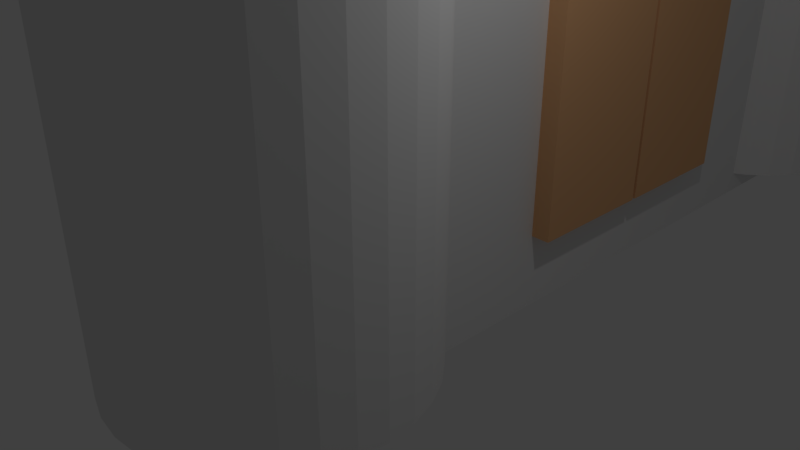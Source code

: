 # Source: castle.blend  (saved by Blender 2.79.0; exported with 4.5.12 LTS)
import bpy
from mathutils import Matrix  # noqa: F401  (used for matrix-valued properties, if any)

bpy.ops.wm.read_factory_settings(use_empty=True)
scene = bpy.context.scene
scene.name = 'Scene'

# ---- collections
col_collection_1 = bpy.data.collections.new('Collection 1'); scene.collection.children.link(col_collection_1)

# ---- materials (node trees are filled in below, after node groups)
mat_wall = bpy.data.materials.new('wall')
mat_wall.alpha_threshold = 0.0
mat_wall.use_transparent_shadow = False
mat_wall.roughness = 0.5
mat_door = bpy.data.materials.new('door')
mat_door.alpha_threshold = 0.0
mat_door.use_transparent_shadow = False
mat_door.diffuse_color = (0.8, 0.4384, 0.2148, 1.0)
mat_door.roughness = 0.5

# ---- material node trees

# ---- world
world_world = bpy.data.worlds.new('World'); scene.world = world_world
world_world.color = (0.05088, 0.05088, 0.05088)
world_world.use_sun_shadow = False
world_world.sun_shadow_jitter_overblur = 0.0
world_world.cycles.sampling_method = 'MANUAL'

# ---- cameras
cam_camera = bpy.data.cameras.new('Camera')
cam_camera.clip_end = 100.0
cam_camera.lens = 35.0
cam_camera.sensor_width = 32.0
cam_camera.sensor_height = 18.0
cam_camera.ortho_scale = 7.314
cam_camera.dof.focus_distance = 0.0
cam_camera.dof.aperture_fstop = 128.0

# ---- lights
light_lamp = bpy.data.lights.new('Lamp', 'POINT')
light_lamp.transmission_factor = 0.0
light_lamp.cutoff_distance = 30.0
light_lamp.energy = 100.0
light_lamp.shadow_buffer_clip_start = 1.001
light_lamp.shadow_soft_size = 0.1
light_lamp.shadow_maximum_resolution = 0.006
light_lamp.use_absolute_resolution = True

# ---- meshes
me_cube_002 = bpy.data.meshes.new('Cube.002')
me_cube_002.from_pydata([(-1.0, -1.0, -1.0), (-1.0, -1.0, 1.0), (-1.0, 1.0, -1.0), (-1.0, 1.0, 1.0), (1.0, -1.0, -1.0), (1.0, -1.0, 1.0), (1.0, 1.0, -1.0), (1.0, 1.0, 1.0)], [], [(0, 1, 3, 2), (2, 3, 7, 6), (6, 7, 5, 4), (4, 5, 1, 0), (2, 6, 4, 0), (7, 3, 1, 5)])
_uv = me_cube_002.uv_layers.new(name='UVMap')
_uv.uv.foreach_set('vector', [-0.7404, 0.6213, -0.7404, -4.626, -5.988, -4.626, -5.988, 0.6213, 1.126, 0.6213, 1.126, -4.626, -4.121, -4.626, -4.121, 0.6213, -0.7404, 0.6213, -0.7404, -4.626, 4.507, -4.626, 4.507, 0.6213, 1.126, 0.6213, 1.126, -4.626, 6.373, -4.626, 6.373, 0.6213, 1.126, 0.002379, -4.121, 0.002379, -4.121, 5.249, 1.126, 5.249, 1.126, 0.002379, 6.373, 0.002379, 6.373, 5.249, 1.126, 5.249])
me_cube_002.materials.append(mat_wall)
me_cube_002.use_remesh_preserve_volume = False
me_cube_002.use_remesh_preserve_attributes = False
me_cube_002.use_mirror_vertex_groups = False
me_cube_002.update()
me_cube_001 = bpy.data.meshes.new('Cube.001')
me_cube_001.from_pydata([(-0.9774, 1.39, -3.001), (-0.9774, 1.39, 4.474), (-0.9774, -1.326, -3.001), (-0.9774, -1.326, 3.043), (0.9774, 1.39, -3.001), (0.9774, 1.39, 4.474), (0.9774, -1.326, -3.001), (0.9774, -1.326, 3.043), (-0.9774, -0.6778, -3.001), (-0.9774, 0.001285, -3.001), (-0.9774, 0.6804, -3.001), (-0.9774, 0.6804, 4.474), (-0.9774, 0.001285, 4.169), (-0.9774, -0.6778, 3.794), (0.9774, 0.6804, -3.001), (0.9774, 0.001285, -3.001), (0.9774, -0.6778, -3.001), (0.9774, -0.6778, 3.794), (0.9774, 0.001285, 4.169), (0.9774, 0.6804, 4.474)], [], [(8, 2, 3, 13), (2, 6, 7, 3), (14, 4, 5, 19), (4, 0, 1, 5), (10, 0, 4, 14), (19, 5, 1, 11), (7, 17, 13, 3), (17, 18, 12, 13), (18, 19, 11, 12), (2, 8, 16, 6), (8, 9, 15, 16), (9, 10, 14, 15), (6, 16, 17, 7), (16, 15, 18, 17), (15, 14, 19, 18), (0, 10, 11, 1), (10, 9, 12, 11), (9, 8, 13, 12)])
_uv = me_cube_001.uv_layers.new(name='UVMap')
_uv.uv.foreach_set('vector', [0.0, 0.0, 0.0, 0.0, 0.0, 0.0, 0.0, 0.0, 0.0, 0.0, 0.0, 0.0, 0.0, 0.0, 0.0, 0.0, 0.0, 0.0, 0.0, 0.0, 0.0, 0.0, 0.0, 0.0, 0.0, 0.0, 0.0, 0.0, 0.0, 0.0, 0.0, 0.0, 0.0, 0.0, 0.0, 0.0, 0.0, 0.0, 0.0, 0.0, 0.0, 0.0, 0.0, 0.0, 0.0, 0.0, 0.0, 0.0, 0.0, 0.0, 0.0, 0.0, 0.0, 0.0, 0.0, 0.0, 0.0, 0.0, 0.0, 0.0, 0.0, 0.0, 0.0, 0.0, 0.0, 0.0, 0.0, 0.0, 0.0, 0.0, 0.0, 0.0, 0.0, 0.0, 0.0, 0.0, 0.0, 0.0, 0.0, 0.0, 0.0, 0.0, 0.0, 0.0, 0.0, 0.0, 0.0, 0.0, 0.0, 0.0, 0.0, 0.0, 0.0, 0.0, 0.0, 0.0, 0.0, 0.0, 0.0, 0.0, 0.0, 0.0, 0.0, 0.0, 0.0, 0.0, 0.0, 0.0, 0.0, 0.0, 0.0, 0.0, 0.0, 0.0, 0.0, 0.0, 0.0, 0.0, 0.0, 0.0, 0.0, 0.0, 0.0, 0.0, 0.0, 0.0, 0.0, 0.0, 0.0, 0.0, 0.0, 0.0, 0.0, 0.0, 0.0, 0.0, 0.0, 0.0, 0.0, 0.0, 0.0, 0.0, 0.0, 0.0])
me_cube_001.materials.append(mat_door)
me_cube_001.use_remesh_preserve_volume = False
me_cube_001.use_remesh_preserve_attributes = False
me_cube_001.use_mirror_vertex_groups = False
me_cube_001.update()
me_cylinder = bpy.data.meshes.new('Cylinder')
me_cylinder.from_pydata([(0.0, 1.0, -1.0), (0.0, 1.0, 1.0), (0.1951, 0.9808, -1.0), (0.1951, 0.9808, 1.0), (0.3827, 0.9239, -1.0), (0.3827, 0.9239, 1.0), (0.5556, 0.8315, -1.0), (0.5556, 0.8315, 1.0), (0.7071, 0.7071, -1.0), (0.7071, 0.7071, 1.0), (0.8315, 0.5556, -1.0), (0.8315, 0.5556, 1.0), (0.9239, 0.3827, -1.0), (0.9239, 0.3827, 1.0), (0.9808, 0.1951, -1.0), (0.9808, 0.1951, 1.0), (1.0, 7.55e-08, -1.0), (1.0, 7.55e-08, 1.0), (0.9808, -0.1951, -1.0), (0.9808, -0.1951, 1.0), (0.9239, -0.3827, -1.0), (0.9239, -0.3827, 1.0), (0.8315, -0.5556, -1.0), (0.8315, -0.5556, 1.0), (0.7071, -0.7071, -1.0), (0.7071, -0.7071, 1.0), (0.5556, -0.8315, -1.0), (0.5556, -0.8315, 1.0), (0.3827, -0.9239, -1.0), (0.3827, -0.9239, 1.0), (0.1951, -0.9808, -1.0), (0.1951, -0.9808, 1.0), (-3.258e-07, -1.0, -1.0), (-3.258e-07, -1.0, 1.0), (-0.1951, -0.9808, -1.0), (-0.1951, -0.9808, 1.0), (-0.3827, -0.9239, -1.0), (-0.3827, -0.9239, 1.0), (-0.5556, -0.8315, -1.0), (-0.5556, -0.8315, 1.0), (-0.7071, -0.7071, -1.0), (-0.7071, -0.7071, 1.0), (-0.8315, -0.5556, -1.0), (-0.8315, -0.5556, 1.0), (-0.9239, -0.3827, -1.0), (-0.9239, -0.3827, 1.0), (-0.9808, -0.1951, -1.0), (-0.9808, -0.1951, 1.0), (-1.0, 9.656e-07, -1.0), (-1.0, 9.656e-07, 1.0), (-0.9808, 0.1951, -1.0), (-0.9808, 0.1951, 1.0), (-0.9239, 0.3827, -1.0), (-0.9239, 0.3827, 1.0), (-0.8315, 0.5556, -1.0), (-0.8315, 0.5556, 1.0), (-0.7071, 0.7071, -1.0), (-0.7071, 0.7071, 1.0), (-0.5556, 0.8315, -1.0), (-0.5556, 0.8315, 1.0), (-0.3827, 0.9239, -1.0), (-0.3827, 0.9239, 1.0), (-0.1951, 0.9808, -1.0), (-0.1951, 0.9808, 1.0)], [], [(0, 1, 3, 2), (2, 3, 5, 4), (4, 5, 7, 6), (6, 7, 9, 8), (8, 9, 11, 10), (10, 11, 13, 12), (12, 13, 15, 14), (14, 15, 17, 16), (16, 17, 19, 18), (18, 19, 21, 20), (20, 21, 23, 22), (22, 23, 25, 24), (24, 25, 27, 26), (26, 27, 29, 28), (28, 29, 31, 30), (30, 31, 33, 32), (32, 33, 35, 34), (34, 35, 37, 36), (36, 37, 39, 38), (38, 39, 41, 40), (40, 41, 43, 42), (42, 43, 45, 44), (44, 45, 47, 46), (46, 47, 49, 48), (48, 49, 51, 50), (50, 51, 53, 52), (52, 53, 55, 54), (54, 55, 57, 56), (56, 57, 59, 58), (58, 59, 61, 60), (3, 1, 63, 61, 59, 57, 55, 53, 51, 49, 47, 45, 43, 41, 39, 37, 35, 33, 31, 29, 27, 25, 23, 21, 19, 17, 15, 13, 11, 9, 7, 5), (60, 61, 63, 62), (62, 63, 1, 0), (0, 2, 4, 6, 8, 10, 12, 14, 16, 18, 20, 22, 24, 26, 28, 30, 32, 34, 36, 38, 40, 42, 44, 46, 48, 50, 52, 54, 56, 58, 60, 62)])
_uv = me_cylinder.uv_layers.new(name='UVMap')
_uv.uv.foreach_set('vector', [0.291, 0.7121, 0.291, 5.363, 0.7448, 5.363, 0.7448, 0.7121, 0.7448, 0.7121, 0.7448, 5.363, 1.181, 5.363, 1.181, 0.7121, 1.181, 0.7121, 1.181, 5.363, 1.583, 5.363, 1.583, 0.7121, 1.583, 0.7121, 1.583, 5.363, 1.936, 5.363, 1.936, 0.7121, -1.287, 0.7121, -1.287, 5.363, -1.64, 5.363, -1.64, 0.7121, -1.64, 0.7121, -1.64, 5.363, -2.042, 5.363, -2.042, 0.7121, 2.61, 0.7121, 2.61, 5.363, 2.173, 5.363, 2.173, 0.7121, 2.173, 0.7121, 2.173, 5.363, 1.72, 5.363, 1.72, 0.7121, 1.72, 0.7121, 1.72, 5.363, 1.266, 5.363, 1.266, 0.7121, 1.266, 0.7121, 1.266, 5.363, 0.8297, 5.363, 0.8297, 0.7121, 0.8297, 0.7121, 0.8297, 5.363, 0.4276, 5.363, 0.4276, 0.7121, 0.4276, 0.7121, 0.4276, 5.363, 0.0752, 5.363, 0.0752, 0.7121, 1.936, 0.7121, 1.936, 5.363, 1.583, 5.363, 1.583, 0.7121, 1.583, 0.7121, 1.583, 5.363, 1.181, 5.363, 1.181, 0.7121, 1.181, 0.7121, 1.181, 5.363, 0.7448, 5.363, 0.7448, 0.7121, 0.7448, 0.7121, 0.7448, 5.363, 0.291, 5.363, 0.291, 0.7121, 0.291, 0.7121, 0.291, 5.363, -0.1627, 5.363, -0.1627, 0.7121, -0.1627, 0.7121, -0.1627, 5.363, -0.599, 5.363, -0.599, 0.7121, -0.599, 0.7121, -0.599, 5.363, -1.001, 5.363, -1.001, 0.7121, -1.001, 0.7121, -1.001, 5.363, -1.353, 5.363, -1.353, 0.7121, 0.07521, 0.7121, 0.07521, 5.363, 0.4276, 5.363, 0.4276, 0.7121, 0.4276, 0.7121, 0.4276, 5.363, 0.8297, 5.363, 0.8297, 0.7121, 0.8297, 0.7121, 0.8297, 5.363, 1.266, 5.363, 1.266, 0.7121, 1.266, 0.7121, 1.266, 5.363, 1.72, 5.363, 1.72, 0.7121, 1.72, 0.7121, 1.72, 5.363, 2.173, 5.363, 2.173, 0.7121, 2.173, 0.7121, 2.173, 5.363, 2.61, 5.363, 2.61, 0.7121, 2.61, 0.7121, 2.61, 5.363, 3.012, 5.363, 3.012, 0.7121, -1.64, 0.7121, -1.64, 5.363, -1.287, 5.363, -1.287, 0.7121, -1.353, 0.7121, -1.353, 5.363, -1.001, 5.363, -1.001, 0.7121, -1.001, 0.7121, -1.001, 5.363, -0.599, 5.363, -0.599, 0.7121, 0.7448, -1.224, 0.291, -1.179, -0.1627, -1.224, -0.599, -1.356, -1.001, -1.571, -1.353, -1.861, -1.643, -2.213, -1.858, -2.615, -1.99, -3.051, -2.035, -3.505, -1.99, -3.959, -1.858, -4.395, -1.643, -4.797, -1.353, -5.15, -1.001, -5.439, -0.599, -5.654, -0.1627, -5.786, 0.291, -5.831, 0.7448, -5.786, 1.181, -5.654, 1.583, -5.439, 1.936, -5.15, 2.225, -4.797, 2.44, -4.395, 2.572, -3.959, 2.617, -3.505, 2.572, -3.051, 2.44, -2.615, 2.225, -2.213, 1.936, -1.861, 1.583, -1.571, 1.181, -1.356, -0.599, 0.7121, -0.599, 5.363, -0.1627, 5.363, -0.1627, 0.7121, -0.1627, 0.7121, -0.1627, 5.363, 0.291, 5.363, 0.291, 0.7121, 0.291, -1.179, 0.7448, -1.224, 1.181, -1.356, 1.583, -1.571, 1.936, -1.861, 2.225, -2.213, 2.44, -2.615, 2.572, -3.051, 2.617, -3.505, 2.572, -3.959, 2.44, -4.395, 2.225, -4.797, 1.936, -5.15, 1.583, -5.439, 1.181, -5.654, 0.7448, -5.786, 0.291, -5.831, -0.1627, -5.786, -0.599, -5.654, -1.001, -5.439, -1.353, -5.15, -1.643, -4.797, -1.858, -4.395, -1.99, -3.959, -2.035, -3.505, -1.99, -3.051, -1.858, -2.615, -1.643, -2.213, -1.353, -1.861, -1.001, -1.571, -0.599, -1.356, -0.1627, -1.224])
me_cylinder.materials.append(mat_wall)
me_cylinder.use_remesh_preserve_volume = False
me_cylinder.use_remesh_preserve_attributes = False
me_cylinder.use_mirror_vertex_groups = False
me_cylinder.update()
me_cube_003 = bpy.data.meshes.new('Cube.003')
me_cube_003.from_pydata([(-0.9774, 1.39, -3.001), (-0.9774, 1.39, 4.474), (-0.9774, -1.326, -3.001), (-0.9774, -1.326, 3.043), (0.9774, 1.39, -3.001), (0.9774, 1.39, 4.474), (0.9774, -1.326, -3.001), (0.9774, -1.326, 3.043), (-0.9774, -0.6778, -3.001), (-0.9774, 0.001285, -3.001), (-0.9774, 0.6804, -3.001), (-0.9774, 0.6804, 4.474), (-0.9774, 0.001285, 4.169), (-0.9774, -0.6778, 3.794), (0.9774, 0.6804, -3.001), (0.9774, 0.001285, -3.001), (0.9774, -0.6778, -3.001), (0.9774, -0.6778, 3.794), (0.9774, 0.001285, 4.169), (0.9774, 0.6804, 4.474)], [], [(8, 2, 3, 13), (2, 6, 7, 3), (14, 4, 5, 19), (4, 0, 1, 5), (10, 0, 4, 14), (19, 5, 1, 11), (7, 17, 13, 3), (17, 18, 12, 13), (18, 19, 11, 12), (2, 8, 16, 6), (8, 9, 15, 16), (9, 10, 14, 15), (6, 16, 17, 7), (16, 15, 18, 17), (15, 14, 19, 18), (0, 10, 11, 1), (10, 9, 12, 11), (9, 8, 13, 12)])
_uv = me_cube_003.uv_layers.new(name='UVMap')
_uv.uv.foreach_set('vector', [0.0, 0.0, 0.0, 0.0, 0.0, 0.0, 0.0, 0.0, 0.0, 0.0, 0.0, 0.0, 0.0, 0.0, 0.0, 0.0, 0.0, 0.0, 0.0, 0.0, 0.0, 0.0, 0.0, 0.0, 0.0, 0.0, 0.0, 0.0, 0.0, 0.0, 0.0, 0.0, 0.0, 0.0, 0.0, 0.0, 0.0, 0.0, 0.0, 0.0, 0.0, 0.0, 0.0, 0.0, 0.0, 0.0, 0.0, 0.0, 0.0, 0.0, 0.0, 0.0, 0.0, 0.0, 0.0, 0.0, 0.0, 0.0, 0.0, 0.0, 0.0, 0.0, 0.0, 0.0, 0.0, 0.0, 0.0, 0.0, 0.0, 0.0, 0.0, 0.0, 0.0, 0.0, 0.0, 0.0, 0.0, 0.0, 0.0, 0.0, 0.0, 0.0, 0.0, 0.0, 0.0, 0.0, 0.0, 0.0, 0.0, 0.0, 0.0, 0.0, 0.0, 0.0, 0.0, 0.0, 0.0, 0.0, 0.0, 0.0, 0.0, 0.0, 0.0, 0.0, 0.0, 0.0, 0.0, 0.0, 0.0, 0.0, 0.0, 0.0, 0.0, 0.0, 0.0, 0.0, 0.0, 0.0, 0.0, 0.0, 0.0, 0.0, 0.0, 0.0, 0.0, 0.0, 0.0, 0.0, 0.0, 0.0, 0.0, 0.0, 0.0, 0.0, 0.0, 0.0, 0.0, 0.0, 0.0, 0.0, 0.0, 0.0, 0.0, 0.0])
me_cube_003.materials.append(mat_door)
me_cube_003.use_remesh_preserve_volume = False
me_cube_003.use_remesh_preserve_attributes = False
me_cube_003.use_mirror_vertex_groups = False
me_cube_003.update()
me_cylinder_002 = bpy.data.meshes.new('Cylinder.002')
me_cylinder_002.from_pydata([(0.0, 1.0, -1.0), (0.0, 1.0, 1.0), (0.1951, 0.9808, -1.0), (0.1951, 0.9808, 1.0), (0.3827, 0.9239, -1.0), (0.3827, 0.9239, 1.0), (0.5556, 0.8315, -1.0), (0.5556, 0.8315, 1.0), (0.7071, 0.7071, -1.0), (0.7071, 0.7071, 1.0), (0.8315, 0.5556, -1.0), (0.8315, 0.5556, 1.0), (0.9239, 0.3827, -1.0), (0.9239, 0.3827, 1.0), (0.9808, 0.1951, -1.0), (0.9808, 0.1951, 1.0), (1.0, 7.55e-08, -1.0), (1.0, 7.55e-08, 1.0), (0.9808, -0.1951, -1.0), (0.9808, -0.1951, 1.0), (0.9239, -0.3827, -1.0), (0.9239, -0.3827, 1.0), (0.8315, -0.5556, -1.0), (0.8315, -0.5556, 1.0), (0.7071, -0.7071, -1.0), (0.7071, -0.7071, 1.0), (0.5556, -0.8315, -1.0), (0.5556, -0.8315, 1.0), (0.3827, -0.9239, -1.0), (0.3827, -0.9239, 1.0), (0.1951, -0.9808, -1.0), (0.1951, -0.9808, 1.0), (-3.258e-07, -1.0, -1.0), (-3.258e-07, -1.0, 1.0), (-0.1951, -0.9808, -1.0), (-0.1951, -0.9808, 1.0), (-0.3827, -0.9239, -1.0), (-0.3827, -0.9239, 1.0), (-0.5556, -0.8315, -1.0), (-0.5556, -0.8315, 1.0), (-0.7071, -0.7071, -1.0), (-0.7071, -0.7071, 1.0), (-0.8315, -0.5556, -1.0), (-0.8315, -0.5556, 1.0), (-0.9239, -0.3827, -1.0), (-0.9239, -0.3827, 1.0), (-0.9808, -0.1951, -1.0), (-0.9808, -0.1951, 1.0), (-1.0, 9.656e-07, -1.0), (-1.0, 9.656e-07, 1.0), (-0.9808, 0.1951, -1.0), (-0.9808, 0.1951, 1.0), (-0.9239, 0.3827, -1.0), (-0.9239, 0.3827, 1.0), (-0.8315, 0.5556, -1.0), (-0.8315, 0.5556, 1.0), (-0.7071, 0.7071, -1.0), (-0.7071, 0.7071, 1.0), (-0.5556, 0.8315, -1.0), (-0.5556, 0.8315, 1.0), (-0.3827, 0.9239, -1.0), (-0.3827, 0.9239, 1.0), (-0.1951, 0.9808, -1.0), (-0.1951, 0.9808, 1.0)], [], [(0, 1, 3, 2), (2, 3, 5, 4), (4, 5, 7, 6), (6, 7, 9, 8), (8, 9, 11, 10), (10, 11, 13, 12), (12, 13, 15, 14), (14, 15, 17, 16), (16, 17, 19, 18), (18, 19, 21, 20), (20, 21, 23, 22), (22, 23, 25, 24), (24, 25, 27, 26), (26, 27, 29, 28), (28, 29, 31, 30), (30, 31, 33, 32), (32, 33, 35, 34), (34, 35, 37, 36), (36, 37, 39, 38), (38, 39, 41, 40), (40, 41, 43, 42), (42, 43, 45, 44), (44, 45, 47, 46), (46, 47, 49, 48), (48, 49, 51, 50), (50, 51, 53, 52), (52, 53, 55, 54), (54, 55, 57, 56), (56, 57, 59, 58), (58, 59, 61, 60), (3, 1, 63, 61, 59, 57, 55, 53, 51, 49, 47, 45, 43, 41, 39, 37, 35, 33, 31, 29, 27, 25, 23, 21, 19, 17, 15, 13, 11, 9, 7, 5), (60, 61, 63, 62), (62, 63, 1, 0), (0, 2, 4, 6, 8, 10, 12, 14, 16, 18, 20, 22, 24, 26, 28, 30, 32, 34, 36, 38, 40, 42, 44, 46, 48, 50, 52, 54, 56, 58, 60, 62)])
_uv = me_cylinder_002.uv_layers.new(name='UVMap')
_uv.uv.foreach_set('vector', [0.291, 0.7121, 0.291, 5.363, 0.7448, 5.363, 0.7448, 0.7121, 0.7448, 0.7121, 0.7448, 5.363, 1.181, 5.363, 1.181, 0.7121, 1.181, 0.7121, 1.181, 5.363, 1.583, 5.363, 1.583, 0.7121, 1.583, 0.7121, 1.583, 5.363, 1.936, 5.363, 1.936, 0.7121, -1.287, 0.7121, -1.287, 5.363, -1.64, 5.363, -1.64, 0.7121, -1.64, 0.7121, -1.64, 5.363, -2.042, 5.363, -2.042, 0.7121, 2.61, 0.7121, 2.61, 5.363, 2.173, 5.363, 2.173, 0.7121, 2.173, 0.7121, 2.173, 5.363, 1.72, 5.363, 1.72, 0.7121, 1.72, 0.7121, 1.72, 5.363, 1.266, 5.363, 1.266, 0.7121, 1.266, 0.7121, 1.266, 5.363, 0.8297, 5.363, 0.8297, 0.7121, 0.8297, 0.7121, 0.8297, 5.363, 0.4276, 5.363, 0.4276, 0.7121, 0.4276, 0.7121, 0.4276, 5.363, 0.0752, 5.363, 0.0752, 0.7121, 1.936, 0.7121, 1.936, 5.363, 1.583, 5.363, 1.583, 0.7121, 1.583, 0.7121, 1.583, 5.363, 1.181, 5.363, 1.181, 0.7121, 1.181, 0.7121, 1.181, 5.363, 0.7448, 5.363, 0.7448, 0.7121, 0.7448, 0.7121, 0.7448, 5.363, 0.291, 5.363, 0.291, 0.7121, 0.291, 0.7121, 0.291, 5.363, -0.1627, 5.363, -0.1627, 0.7121, -0.1627, 0.7121, -0.1627, 5.363, -0.599, 5.363, -0.599, 0.7121, -0.599, 0.7121, -0.599, 5.363, -1.001, 5.363, -1.001, 0.7121, -1.001, 0.7121, -1.001, 5.363, -1.353, 5.363, -1.353, 0.7121, 0.07521, 0.7121, 0.07521, 5.363, 0.4276, 5.363, 0.4276, 0.7121, 0.4276, 0.7121, 0.4276, 5.363, 0.8297, 5.363, 0.8297, 0.7121, 0.8297, 0.7121, 0.8297, 5.363, 1.266, 5.363, 1.266, 0.7121, 1.266, 0.7121, 1.266, 5.363, 1.72, 5.363, 1.72, 0.7121, 1.72, 0.7121, 1.72, 5.363, 2.173, 5.363, 2.173, 0.7121, 2.173, 0.7121, 2.173, 5.363, 2.61, 5.363, 2.61, 0.7121, 2.61, 0.7121, 2.61, 5.363, 3.012, 5.363, 3.012, 0.7121, -1.64, 0.7121, -1.64, 5.363, -1.287, 5.363, -1.287, 0.7121, -1.353, 0.7121, -1.353, 5.363, -1.001, 5.363, -1.001, 0.7121, -1.001, 0.7121, -1.001, 5.363, -0.599, 5.363, -0.599, 0.7121, 0.7448, -1.224, 0.291, -1.179, -0.1627, -1.224, -0.599, -1.356, -1.001, -1.571, -1.353, -1.861, -1.643, -2.213, -1.858, -2.615, -1.99, -3.051, -2.035, -3.505, -1.99, -3.959, -1.858, -4.395, -1.643, -4.797, -1.353, -5.15, -1.001, -5.439, -0.599, -5.654, -0.1627, -5.786, 0.291, -5.831, 0.7448, -5.786, 1.181, -5.654, 1.583, -5.439, 1.936, -5.15, 2.225, -4.797, 2.44, -4.395, 2.572, -3.959, 2.617, -3.505, 2.572, -3.051, 2.44, -2.615, 2.225, -2.213, 1.936, -1.861, 1.583, -1.571, 1.181, -1.356, -0.599, 0.7121, -0.599, 5.363, -0.1627, 5.363, -0.1627, 0.7121, -0.1627, 0.7121, -0.1627, 5.363, 0.291, 5.363, 0.291, 0.7121, 0.291, -1.179, 0.7448, -1.224, 1.181, -1.356, 1.583, -1.571, 1.936, -1.861, 2.225, -2.213, 2.44, -2.615, 2.572, -3.051, 2.617, -3.505, 2.572, -3.959, 2.44, -4.395, 2.225, -4.797, 1.936, -5.15, 1.583, -5.439, 1.181, -5.654, 0.7448, -5.786, 0.291, -5.831, -0.1627, -5.786, -0.599, -5.654, -1.001, -5.439, -1.353, -5.15, -1.643, -4.797, -1.858, -4.395, -1.99, -3.959, -2.035, -3.505, -1.99, -3.051, -1.858, -2.615, -1.643, -2.213, -1.353, -1.861, -1.001, -1.571, -0.599, -1.356, -0.1627, -1.224])
me_cylinder_002.materials.append(mat_wall)
me_cylinder_002.use_remesh_preserve_volume = False
me_cylinder_002.use_remesh_preserve_attributes = False
me_cylinder_002.use_mirror_vertex_groups = False
me_cylinder_002.update()

# ---- objects
ob_cube_001 = bpy.data.objects.new('Cube.001', me_cube_002)
ob_cube = bpy.data.objects.new('Cube', me_cube_001)
ob_cylinder = bpy.data.objects.new('Cylinder', me_cylinder)
ob_lamp = bpy.data.objects.new('Lamp', light_lamp)
ob_camera = bpy.data.objects.new('Camera', cam_camera)
ob_cube_002 = bpy.data.objects.new('Cube.002', me_cube_003)
ob_cylinder_001 = bpy.data.objects.new('Cylinder.001', me_cylinder_002)

# ---- transforms, parenting, visibility, modifiers, constraints
ob_cube_001.location = (0.03008, 4.742, 2.506)
ob_cube_001.scale = (0.8598, 5.684, 3.836)
ob_cube_001.lineart.crease_threshold = 0.0
ob_cube.location = (0.8566, 3.213, 2.063)
ob_cube.scale = (0.3192, 0.7518, 0.7518)
ob_cube.lineart.crease_threshold = 0.0
ob_cylinder.location = (-0.1133, -1.499, 3.314)
ob_cylinder.scale = (2.119, 2.119, 4.293)
ob_cylinder.lineart.crease_threshold = 0.0
ob_lamp.location = (4.076, 1.005, 5.904)
ob_lamp.rotation_euler = (0.6503, 0.05522, 1.866)
ob_lamp.lock_rotations_4d = False
ob_lamp.empty_display_type = 'ARROWS'
ob_lamp.color = (0.0, 0.0, 0.0, 0.0)
ob_lamp.lineart.crease_threshold = 0.0
ob_camera.location = (7.481, -6.508, 5.344)
ob_camera.rotation_euler = (1.109, 0.0, 0.8149)
ob_camera.lock_rotations_4d = False
ob_camera.empty_display_type = 'ARROWS'
ob_camera.color = (0.0, 0.0, 0.0, 0.0)
ob_camera.display_type = 'WIRE'
ob_camera.lineart.crease_threshold = 0.0
ob_cube_002.location = (0.8566, 5.363, 2.063)
ob_cube_002.rotation_euler = (0.0, -0.0, 3.142)
ob_cube_002.scale = (0.3192, 0.7518, 0.7518)
ob_cube_002.lineart.crease_threshold = 0.0
ob_cylinder_001.location = (-0.1133, 9.992, 3.314)
ob_cylinder_001.scale = (2.119, 2.119, 4.293)
ob_cylinder_001.lineart.crease_threshold = 0.0

# ---- collection membership
col_collection_1.objects.link(ob_cube_001)
col_collection_1.objects.link(ob_cube)
col_collection_1.objects.link(ob_cylinder)
col_collection_1.objects.link(ob_lamp)
col_collection_1.objects.link(ob_camera)
col_collection_1.objects.link(ob_cube_002)
col_collection_1.objects.link(ob_cylinder_001)

# ---- scene / render settings (as saved in the file)
scene.camera = ob_camera
scene.frame_start = 1; scene.frame_end = 250; scene.frame_set(1)
scene.render.engine = 'BLENDER_EEVEE_NEXT'
scene.render.resolution_percentage = 50
scene.render.dither_intensity = 0.0
scene.cycles.use_denoising = False
scene.cycles.samples = 128
scene.cycles.sampling_pattern = 'TABULATED_SOBOL'
scene.cycles.use_adaptive_sampling = False
scene.cycles.use_light_tree = False
scene.cycles.blur_glossy = 0.0
scene.cycles.sample_clamp_indirect = 0.0
scene.view_settings.view_transform = 'Standard'
bpy.context.view_layer.update()
